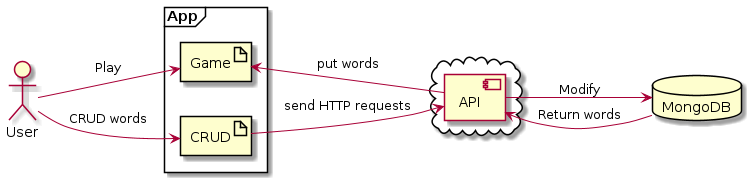

The diagram above was rendered by PlantUML. Its source (embedded in the PNG):
@startuml
left to right direction
actor User
cloud {
    component API
}
database MongoDB
frame App{
    artifact Game
    artifact CRUD
}

User --> Game: Play
User --> CRUD: CRUD words
CRUD --> API: send HTTP requests
API --> MongoDB: Modify
API <-- MongoDB: Return words
Game <- API: put words


@enduml